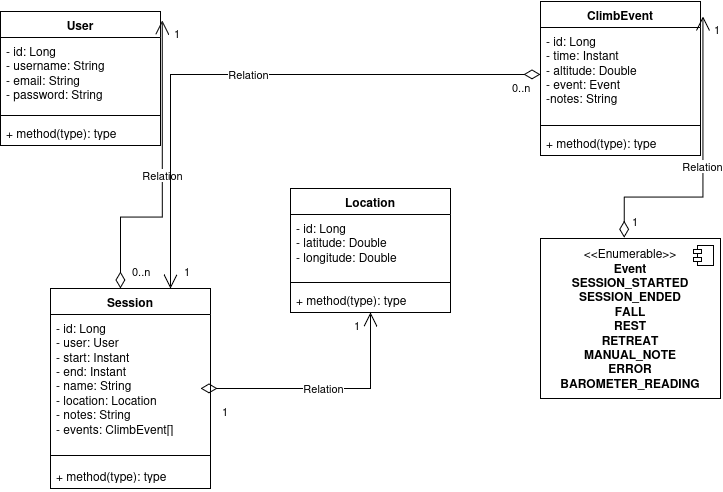

The diagram above was exported from draw.io. Its source (the exported page's mxGraphModel, read from the mxfile embedded in the PNG):
<mxGraphModel dx="2431" dy="1359" grid="1" gridSize="10" guides="1" tooltips="1" connect="1" arrows="1" fold="1" page="1" pageScale="1" pageWidth="1920" pageHeight="1200" background="#ffffff" math="0" shadow="0">
  <root>
    <mxCell id="0" />
    <mxCell id="1" parent="0" />
    <mxCell id="V3c5e9FjXIGSmi8fR5fm-1" parent="1" style="swimlane;fontStyle=1;align=center;verticalAlign=top;childLayout=stackLayout;horizontal=1;startSize=26;horizontalStack=0;resizeParent=1;resizeParentMax=0;resizeLast=0;collapsible=1;marginBottom=0;whiteSpace=wrap;html=1;" value="User" vertex="1">
      <mxGeometry height="134" width="160" x="550" y="380" as="geometry" />
    </mxCell>
    <mxCell id="V3c5e9FjXIGSmi8fR5fm-2" parent="V3c5e9FjXIGSmi8fR5fm-1" style="text;strokeColor=none;fillColor=none;align=left;verticalAlign=top;spacingLeft=4;spacingRight=4;overflow=hidden;rotatable=0;points=[[0,0.5],[1,0.5]];portConstraint=eastwest;whiteSpace=wrap;html=1;" value="&lt;div&gt;- id: Long&lt;/div&gt;&lt;div&gt;- username: String&lt;/div&gt;&lt;div&gt;- email: String&lt;/div&gt;&lt;div&gt;- password: String&lt;/div&gt;" vertex="1">
      <mxGeometry height="74" width="160" y="26" as="geometry" />
    </mxCell>
    <mxCell id="V3c5e9FjXIGSmi8fR5fm-3" parent="V3c5e9FjXIGSmi8fR5fm-1" style="line;strokeWidth=1;fillColor=none;align=left;verticalAlign=middle;spacingTop=-1;spacingLeft=3;spacingRight=3;rotatable=0;labelPosition=right;points=[];portConstraint=eastwest;strokeColor=inherit;" value="" vertex="1">
      <mxGeometry height="8" width="160" y="100" as="geometry" />
    </mxCell>
    <mxCell id="V3c5e9FjXIGSmi8fR5fm-4" parent="V3c5e9FjXIGSmi8fR5fm-1" style="text;strokeColor=none;fillColor=none;align=left;verticalAlign=top;spacingLeft=4;spacingRight=4;overflow=hidden;rotatable=0;points=[[0,0.5],[1,0.5]];portConstraint=eastwest;whiteSpace=wrap;html=1;" value="+ method(type): type" vertex="1">
      <mxGeometry height="26" width="160" y="108" as="geometry" />
    </mxCell>
    <mxCell id="V3c5e9FjXIGSmi8fR5fm-5" parent="1" style="html=1;dropTarget=0;whiteSpace=wrap;" value="&amp;lt;&amp;lt;Enumerable&amp;gt;&amp;gt;&lt;br&gt;&lt;div&gt;&lt;b&gt;Event&lt;/b&gt;&lt;/div&gt;&lt;div&gt;&lt;b&gt;SESSION_STARTED&lt;/b&gt;&lt;/div&gt;&lt;div&gt;&lt;b&gt;SESSION_ENDED&lt;/b&gt;&lt;/div&gt;&lt;div&gt;&lt;b&gt;FALL&lt;/b&gt;&lt;/div&gt;&lt;div&gt;&lt;b&gt;REST&lt;/b&gt;&lt;/div&gt;&lt;div&gt;&lt;b&gt;RETREAT&lt;/b&gt;&lt;/div&gt;&lt;div&gt;&lt;b&gt;MANUAL_NOTE&lt;/b&gt;&lt;/div&gt;&lt;div&gt;&lt;b&gt;ERROR&lt;/b&gt;&lt;/div&gt;&lt;div&gt;&lt;b&gt;BAROMETER_READING&lt;/b&gt;&lt;/div&gt;" vertex="1">
      <mxGeometry height="160" width="180" x="1090" y="607" as="geometry" />
    </mxCell>
    <mxCell id="V3c5e9FjXIGSmi8fR5fm-6" parent="V3c5e9FjXIGSmi8fR5fm-5" style="shape=module;jettyWidth=8;jettyHeight=4;" value="" vertex="1">
      <mxGeometry height="20" relative="1" width="20" x="1" as="geometry">
        <mxPoint x="-27" y="7" as="offset" />
      </mxGeometry>
    </mxCell>
    <mxCell id="V3c5e9FjXIGSmi8fR5fm-7" parent="1" style="swimlane;fontStyle=1;align=center;verticalAlign=top;childLayout=stackLayout;horizontal=1;startSize=26;horizontalStack=0;resizeParent=1;resizeParentMax=0;resizeLast=0;collapsible=1;marginBottom=0;whiteSpace=wrap;html=1;" value="&lt;div&gt;ClimbEvent&lt;/div&gt;&lt;div&gt;&lt;br&gt;&lt;/div&gt;" vertex="1">
      <mxGeometry height="154" width="160" x="1090" y="370" as="geometry" />
    </mxCell>
    <mxCell id="V3c5e9FjXIGSmi8fR5fm-8" parent="V3c5e9FjXIGSmi8fR5fm-7" style="text;strokeColor=none;fillColor=none;align=left;verticalAlign=top;spacingLeft=4;spacingRight=4;overflow=hidden;rotatable=0;points=[[0,0.5],[1,0.5]];portConstraint=eastwest;whiteSpace=wrap;html=1;" value="&lt;div&gt;- id: Long&lt;/div&gt;&lt;div&gt;- time: Instant&lt;/div&gt;&lt;div&gt;- altitude: Double&lt;/div&gt;&lt;div&gt;- event: Event&lt;/div&gt;&lt;div&gt;-notes: String&lt;/div&gt;" vertex="1">
      <mxGeometry height="94" width="160" y="26" as="geometry" />
    </mxCell>
    <mxCell id="V3c5e9FjXIGSmi8fR5fm-9" parent="V3c5e9FjXIGSmi8fR5fm-7" style="line;strokeWidth=1;fillColor=none;align=left;verticalAlign=middle;spacingTop=-1;spacingLeft=3;spacingRight=3;rotatable=0;labelPosition=right;points=[];portConstraint=eastwest;strokeColor=inherit;" value="" vertex="1">
      <mxGeometry height="8" width="160" y="120" as="geometry" />
    </mxCell>
    <mxCell id="V3c5e9FjXIGSmi8fR5fm-10" parent="V3c5e9FjXIGSmi8fR5fm-7" style="text;strokeColor=none;fillColor=none;align=left;verticalAlign=top;spacingLeft=4;spacingRight=4;overflow=hidden;rotatable=0;points=[[0,0.5],[1,0.5]];portConstraint=eastwest;whiteSpace=wrap;html=1;" value="+ method(type): type" vertex="1">
      <mxGeometry height="26" width="160" y="128" as="geometry" />
    </mxCell>
    <mxCell id="V3c5e9FjXIGSmi8fR5fm-11" parent="1" style="swimlane;fontStyle=1;align=center;verticalAlign=top;childLayout=stackLayout;horizontal=1;startSize=26;horizontalStack=0;resizeParent=1;resizeParentMax=0;resizeLast=0;collapsible=1;marginBottom=0;whiteSpace=wrap;html=1;" value="Session" vertex="1">
      <mxGeometry height="200" width="160" x="600" y="657" as="geometry" />
    </mxCell>
    <mxCell id="V3c5e9FjXIGSmi8fR5fm-26" edge="1" parent="V3c5e9FjXIGSmi8fR5fm-11" style="endArrow=open;html=1;endSize=12;startArrow=diamondThin;startSize=14;startFill=0;edgeStyle=orthogonalEdgeStyle;rounded=0;entryX=1.011;entryY=0.067;entryDx=0;entryDy=0;entryPerimeter=0;" target="V3c5e9FjXIGSmi8fR5fm-1" value="Relation">
      <mxGeometry relative="1" as="geometry">
        <mxPoint x="70" as="sourcePoint" />
        <mxPoint x="230" as="targetPoint" />
      </mxGeometry>
    </mxCell>
    <mxCell id="V3c5e9FjXIGSmi8fR5fm-27" connectable="0" parent="V3c5e9FjXIGSmi8fR5fm-26" style="edgeLabel;resizable=0;html=1;align=left;verticalAlign=top;" value="0..n" vertex="1">
      <mxGeometry relative="1" x="-1" as="geometry">
        <mxPoint x="10" y="-30" as="offset" />
      </mxGeometry>
    </mxCell>
    <mxCell id="V3c5e9FjXIGSmi8fR5fm-28" connectable="0" parent="V3c5e9FjXIGSmi8fR5fm-26" style="edgeLabel;resizable=0;html=1;align=right;verticalAlign=top;" value="1" vertex="1">
      <mxGeometry relative="1" x="1" as="geometry">
        <mxPoint x="18" as="offset" />
      </mxGeometry>
    </mxCell>
    <mxCell id="V3c5e9FjXIGSmi8fR5fm-12" parent="V3c5e9FjXIGSmi8fR5fm-11" style="text;strokeColor=none;fillColor=none;align=left;verticalAlign=top;spacingLeft=4;spacingRight=4;overflow=hidden;rotatable=0;points=[[0,0.5],[1,0.5]];portConstraint=eastwest;whiteSpace=wrap;html=1;" value="&lt;div&gt;- id: Long&lt;/div&gt;&lt;div&gt;- user: User&lt;/div&gt;&lt;div&gt;- start: Instant&lt;/div&gt;&lt;div&gt;- end: Instant&lt;/div&gt;&lt;div&gt;- name: String&lt;/div&gt;&lt;div&gt;- location: Location&lt;/div&gt;&lt;div&gt;- notes: String&lt;/div&gt;&lt;div&gt;- events: ClimbEvent[]&lt;/div&gt;" vertex="1">
      <mxGeometry height="134" width="160" y="26" as="geometry" />
    </mxCell>
    <mxCell id="V3c5e9FjXIGSmi8fR5fm-35" edge="1" parent="V3c5e9FjXIGSmi8fR5fm-11" style="endArrow=open;html=1;endSize=12;startArrow=diamondThin;startSize=14;startFill=0;edgeStyle=orthogonalEdgeStyle;rounded=0;" target="V3c5e9FjXIGSmi8fR5fm-15" value="Relation">
      <mxGeometry relative="1" as="geometry">
        <mxPoint x="150" y="100" as="sourcePoint" />
        <mxPoint x="310" y="100" as="targetPoint" />
      </mxGeometry>
    </mxCell>
    <mxCell id="V3c5e9FjXIGSmi8fR5fm-36" connectable="0" parent="V3c5e9FjXIGSmi8fR5fm-35" style="edgeLabel;resizable=0;html=1;align=left;verticalAlign=top;" value="1" vertex="1">
      <mxGeometry relative="1" x="-1" as="geometry">
        <mxPoint x="20" y="10" as="offset" />
      </mxGeometry>
    </mxCell>
    <mxCell id="V3c5e9FjXIGSmi8fR5fm-37" connectable="0" parent="V3c5e9FjXIGSmi8fR5fm-35" style="edgeLabel;resizable=0;html=1;align=right;verticalAlign=top;" value="1" vertex="1">
      <mxGeometry relative="1" x="1" as="geometry">
        <mxPoint x="-10" as="offset" />
      </mxGeometry>
    </mxCell>
    <mxCell id="V3c5e9FjXIGSmi8fR5fm-13" parent="V3c5e9FjXIGSmi8fR5fm-11" style="line;strokeWidth=1;fillColor=none;align=left;verticalAlign=middle;spacingTop=-1;spacingLeft=3;spacingRight=3;rotatable=0;labelPosition=right;points=[];portConstraint=eastwest;strokeColor=inherit;" value="" vertex="1">
      <mxGeometry height="14" width="160" y="160" as="geometry" />
    </mxCell>
    <mxCell id="V3c5e9FjXIGSmi8fR5fm-14" parent="V3c5e9FjXIGSmi8fR5fm-11" style="text;strokeColor=none;fillColor=none;align=left;verticalAlign=top;spacingLeft=4;spacingRight=4;overflow=hidden;rotatable=0;points=[[0,0.5],[1,0.5]];portConstraint=eastwest;whiteSpace=wrap;html=1;" value="+ method(type): type" vertex="1">
      <mxGeometry height="26" width="160" y="174" as="geometry" />
    </mxCell>
    <mxCell id="V3c5e9FjXIGSmi8fR5fm-15" parent="1" style="swimlane;fontStyle=1;align=center;verticalAlign=top;childLayout=stackLayout;horizontal=1;startSize=26;horizontalStack=0;resizeParent=1;resizeParentMax=0;resizeLast=0;collapsible=1;marginBottom=0;whiteSpace=wrap;html=1;" value="Location" vertex="1">
      <mxGeometry height="124" width="160" x="840" y="557" as="geometry" />
    </mxCell>
    <mxCell id="V3c5e9FjXIGSmi8fR5fm-16" parent="V3c5e9FjXIGSmi8fR5fm-15" style="text;strokeColor=none;fillColor=none;align=left;verticalAlign=top;spacingLeft=4;spacingRight=4;overflow=hidden;rotatable=0;points=[[0,0.5],[1,0.5]];portConstraint=eastwest;whiteSpace=wrap;html=1;" value="&lt;div&gt;- id: Long&lt;/div&gt;&lt;div&gt;- latitude: Double&lt;/div&gt;&lt;div&gt;- longitude: Double&lt;/div&gt;" vertex="1">
      <mxGeometry height="64" width="160" y="26" as="geometry" />
    </mxCell>
    <mxCell id="V3c5e9FjXIGSmi8fR5fm-17" parent="V3c5e9FjXIGSmi8fR5fm-15" style="line;strokeWidth=1;fillColor=none;align=left;verticalAlign=middle;spacingTop=-1;spacingLeft=3;spacingRight=3;rotatable=0;labelPosition=right;points=[];portConstraint=eastwest;strokeColor=inherit;" value="" vertex="1">
      <mxGeometry height="8" width="160" y="90" as="geometry" />
    </mxCell>
    <mxCell id="V3c5e9FjXIGSmi8fR5fm-18" parent="V3c5e9FjXIGSmi8fR5fm-15" style="text;strokeColor=none;fillColor=none;align=left;verticalAlign=top;spacingLeft=4;spacingRight=4;overflow=hidden;rotatable=0;points=[[0,0.5],[1,0.5]];portConstraint=eastwest;whiteSpace=wrap;html=1;" value="+ method(type): type" vertex="1">
      <mxGeometry height="26" width="160" y="98" as="geometry" />
    </mxCell>
    <mxCell id="V3c5e9FjXIGSmi8fR5fm-29" edge="1" parent="1" source="V3c5e9FjXIGSmi8fR5fm-8" style="endArrow=open;html=1;endSize=12;startArrow=diamondThin;startSize=14;startFill=0;edgeStyle=orthogonalEdgeStyle;rounded=0;exitX=0;exitY=0.5;exitDx=0;exitDy=0;entryX=0.75;entryY=0;entryDx=0;entryDy=0;" target="V3c5e9FjXIGSmi8fR5fm-11" value="Relation">
      <mxGeometry relative="1" as="geometry">
        <mxPoint x="680" y="617" as="sourcePoint" />
        <mxPoint x="840" y="617" as="targetPoint" />
      </mxGeometry>
    </mxCell>
    <mxCell id="V3c5e9FjXIGSmi8fR5fm-30" connectable="0" parent="V3c5e9FjXIGSmi8fR5fm-29" style="edgeLabel;resizable=0;html=1;align=left;verticalAlign=top;" value="0..n" vertex="1">
      <mxGeometry relative="1" x="-1" as="geometry">
        <mxPoint x="-30" as="offset" />
      </mxGeometry>
    </mxCell>
    <mxCell id="V3c5e9FjXIGSmi8fR5fm-31" connectable="0" parent="V3c5e9FjXIGSmi8fR5fm-29" style="edgeLabel;resizable=0;html=1;align=right;verticalAlign=top;" value="1" vertex="1">
      <mxGeometry relative="1" x="1" as="geometry">
        <mxPoint x="20" y="-30" as="offset" />
      </mxGeometry>
    </mxCell>
    <mxCell id="V3c5e9FjXIGSmi8fR5fm-38" edge="1" parent="1" source="V3c5e9FjXIGSmi8fR5fm-5" style="endArrow=open;html=1;endSize=12;startArrow=diamondThin;startSize=14;startFill=0;edgeStyle=orthogonalEdgeStyle;rounded=0;exitX=0.465;exitY=-0.004;exitDx=0;exitDy=0;exitPerimeter=0;entryX=1.015;entryY=0.097;entryDx=0;entryDy=0;entryPerimeter=0;" target="V3c5e9FjXIGSmi8fR5fm-7" value="Relation">
      <mxGeometry relative="1" as="geometry">
        <mxPoint as="offset" />
        <mxPoint x="930" y="667" as="sourcePoint" />
        <mxPoint x="1090" y="667" as="targetPoint" />
      </mxGeometry>
    </mxCell>
    <mxCell id="V3c5e9FjXIGSmi8fR5fm-39" connectable="0" parent="V3c5e9FjXIGSmi8fR5fm-38" style="edgeLabel;resizable=0;html=1;align=left;verticalAlign=top;" value="1" vertex="1">
      <mxGeometry relative="1" x="-1" as="geometry">
        <mxPoint x="6" y="-29" as="offset" />
      </mxGeometry>
    </mxCell>
    <mxCell id="V3c5e9FjXIGSmi8fR5fm-40" connectable="0" parent="V3c5e9FjXIGSmi8fR5fm-38" style="edgeLabel;resizable=0;html=1;align=right;verticalAlign=top;" value="1" vertex="1">
      <mxGeometry relative="1" x="1" as="geometry">
        <mxPoint x="18" as="offset" />
      </mxGeometry>
    </mxCell>
  </root>
</mxGraphModel>